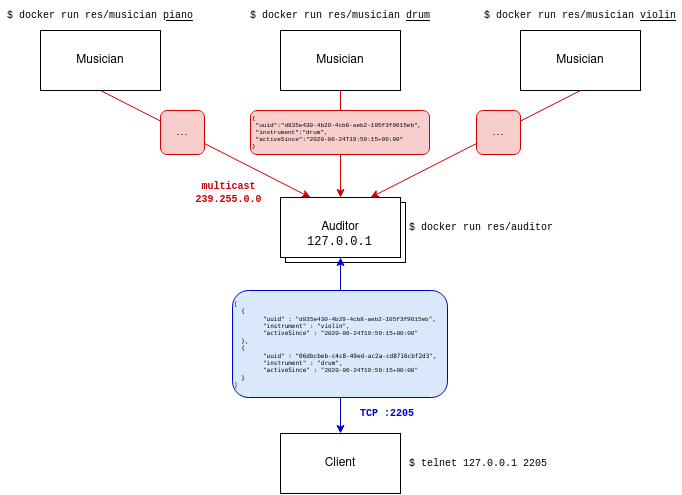

The diagram above was exported from draw.io. Its source (the exported page's mxGraphModel, read from the mxfile embedded in the PNG):
<mxGraphModel dx="943" dy="529" grid="0" gridSize="10" guides="1" tooltips="1" connect="1" arrows="1" fold="1" page="1" pageScale="1" pageWidth="827" pageHeight="1169" math="0" shadow="0">
  <root>
    <mxCell id="0" />
    <mxCell id="1" parent="0" />
    <mxCell id="RX8nN0M4UwjYhIE4pNc4-1" value="Musician" style="rounded=0;whiteSpace=wrap;html=1;" vertex="1" parent="1">
      <mxGeometry x="114" y="195" width="120" height="60" as="geometry" />
    </mxCell>
    <mxCell id="RX8nN0M4UwjYhIE4pNc4-2" value="&lt;font style=&quot;font-size: 10px&quot; face=&quot;Courier New&quot;&gt;$ docker run res/musician &lt;u&gt;piano&lt;/u&gt;&lt;/font&gt;" style="text;html=1;strokeColor=none;fillColor=none;align=center;verticalAlign=middle;whiteSpace=wrap;rounded=0;" vertex="1" parent="1">
      <mxGeometry x="74" y="165" width="200" height="30" as="geometry" />
    </mxCell>
    <mxCell id="RX8nN0M4UwjYhIE4pNc4-4" value="&lt;font style=&quot;font-size: 10px&quot; face=&quot;Courier New&quot;&gt;$ docker run res/auditor&lt;/font&gt;" style="text;html=1;strokeColor=none;fillColor=none;align=left;verticalAlign=middle;whiteSpace=wrap;rounded=0;" vertex="1" parent="1">
      <mxGeometry x="481" y="377" width="200" height="30" as="geometry" />
    </mxCell>
    <mxCell id="RX8nN0M4UwjYhIE4pNc4-5" value="Musician" style="rounded=0;whiteSpace=wrap;html=1;" vertex="1" parent="1">
      <mxGeometry x="354" y="195" width="120" height="60" as="geometry" />
    </mxCell>
    <mxCell id="RX8nN0M4UwjYhIE4pNc4-6" value="&lt;font style=&quot;font-size: 10px&quot; face=&quot;Courier New&quot;&gt;$ docker run res/musician &lt;u&gt;drum&lt;/u&gt;&lt;/font&gt;" style="text;html=1;strokeColor=none;fillColor=none;align=center;verticalAlign=middle;whiteSpace=wrap;rounded=0;" vertex="1" parent="1">
      <mxGeometry x="314" y="165" width="200" height="30" as="geometry" />
    </mxCell>
    <mxCell id="RX8nN0M4UwjYhIE4pNc4-7" value="Musician" style="rounded=0;whiteSpace=wrap;html=1;" vertex="1" parent="1">
      <mxGeometry x="594" y="195" width="120" height="60" as="geometry" />
    </mxCell>
    <mxCell id="RX8nN0M4UwjYhIE4pNc4-8" value="&lt;div&gt;&lt;font style=&quot;font-size: 10px&quot; face=&quot;Courier New&quot;&gt;$ docker run res/musician &lt;u&gt;violin&lt;/u&gt;&lt;/font&gt;&lt;/div&gt;" style="text;html=1;strokeColor=none;fillColor=none;align=center;verticalAlign=middle;whiteSpace=wrap;rounded=0;" vertex="1" parent="1">
      <mxGeometry x="554" y="165" width="200" height="30" as="geometry" />
    </mxCell>
    <mxCell id="RX8nN0M4UwjYhIE4pNc4-10" value="" style="endArrow=classic;html=1;exitX=0.5;exitY=1;exitDx=0;exitDy=0;entryX=0.25;entryY=0;entryDx=0;entryDy=0;fillColor=#f8cecc;strokeColor=#CC0000;" edge="1" parent="1" source="RX8nN0M4UwjYhIE4pNc4-1" target="RX8nN0M4UwjYhIE4pNc4-3">
      <mxGeometry width="50" height="50" relative="1" as="geometry">
        <mxPoint x="178" y="298" as="sourcePoint" />
        <mxPoint x="247" y="321" as="targetPoint" />
      </mxGeometry>
    </mxCell>
    <mxCell id="RX8nN0M4UwjYhIE4pNc4-11" value="" style="endArrow=classic;html=1;exitX=0.5;exitY=1;exitDx=0;exitDy=0;entryX=0.5;entryY=0;entryDx=0;entryDy=0;fillColor=#f8cecc;strokeColor=#CC0000;" edge="1" parent="1" source="RX8nN0M4UwjYhIE4pNc4-5" target="RX8nN0M4UwjYhIE4pNc4-3">
      <mxGeometry width="50" height="50" relative="1" as="geometry">
        <mxPoint x="408" y="262" as="sourcePoint" />
        <mxPoint x="438" y="372" as="targetPoint" />
      </mxGeometry>
    </mxCell>
    <mxCell id="RX8nN0M4UwjYhIE4pNc4-12" value="" style="endArrow=classic;html=1;exitX=0.5;exitY=1;exitDx=0;exitDy=0;entryX=0.75;entryY=0;entryDx=0;entryDy=0;fillColor=#f8cecc;strokeColor=#CC0000;" edge="1" parent="1" source="RX8nN0M4UwjYhIE4pNc4-7" target="RX8nN0M4UwjYhIE4pNc4-3">
      <mxGeometry width="50" height="50" relative="1" as="geometry">
        <mxPoint x="631" y="315" as="sourcePoint" />
        <mxPoint x="451" y="425" as="targetPoint" />
      </mxGeometry>
    </mxCell>
    <mxCell id="RX8nN0M4UwjYhIE4pNc4-13" value="&lt;div style=&quot;font-size: 10px;&quot;&gt;&lt;font style=&quot;font-size: 10px;&quot; face=&quot;Courier New&quot;&gt;multicast&lt;/font&gt;&lt;/div&gt;&lt;div style=&quot;font-size: 10px;&quot;&gt;&lt;font style=&quot;font-size: 10px;&quot; face=&quot;Courier New&quot;&gt;239.255.0.0&lt;br style=&quot;font-size: 10px;&quot;&gt;&lt;/font&gt;&lt;/div&gt;" style="text;html=1;strokeColor=none;fillColor=none;align=center;verticalAlign=middle;whiteSpace=wrap;rounded=0;fontStyle=1;fontColor=#CC0000;fontSize=10;" vertex="1" parent="1">
      <mxGeometry x="261" y="338" width="83" height="37" as="geometry" />
    </mxCell>
    <mxCell id="RX8nN0M4UwjYhIE4pNc4-16" value="Client" style="rounded=0;whiteSpace=wrap;html=1;" vertex="1" parent="1">
      <mxGeometry x="354" y="598" width="120" height="60" as="geometry" />
    </mxCell>
    <mxCell id="RX8nN0M4UwjYhIE4pNc4-26" value="&lt;font style=&quot;font-size: 10px;&quot; face=&quot;Courier New&quot; color=&quot;#0000CC&quot;&gt;TCP :2205&lt;br style=&quot;font-size: 10px;&quot;&gt;&lt;/font&gt;" style="text;html=1;strokeColor=none;fillColor=none;align=center;verticalAlign=middle;whiteSpace=wrap;rounded=0;dashed=1;fontColor=#000000;fontStyle=1;fontSize=10;" vertex="1" parent="1">
      <mxGeometry x="414" y="568" width="94" height="20" as="geometry" />
    </mxCell>
    <mxCell id="RX8nN0M4UwjYhIE4pNc4-28" value="&lt;div&gt;Auditor&lt;/div&gt;" style="rounded=0;whiteSpace=wrap;html=1;shadow=0;" vertex="1" parent="1">
      <mxGeometry x="359" y="367" width="120" height="60" as="geometry" />
    </mxCell>
    <mxCell id="RX8nN0M4UwjYhIE4pNc4-3" value="&lt;div&gt;Auditor&lt;/div&gt;" style="rounded=0;whiteSpace=wrap;html=1;" vertex="1" parent="1">
      <mxGeometry x="354" y="362" width="120" height="60" as="geometry" />
    </mxCell>
    <mxCell id="RX8nN0M4UwjYhIE4pNc4-27" value="" style="endArrow=classic;startArrow=classic;html=1;strokeColor=#0000CC;fontColor=#000000;exitX=0.5;exitY=0;exitDx=0;exitDy=0;entryX=0.5;entryY=1;entryDx=0;entryDy=0;" edge="1" parent="1" source="RX8nN0M4UwjYhIE4pNc4-16" target="RX8nN0M4UwjYhIE4pNc4-3">
      <mxGeometry width="50" height="50" relative="1" as="geometry">
        <mxPoint x="287" y="487" as="sourcePoint" />
        <mxPoint x="404" y="448" as="targetPoint" />
      </mxGeometry>
    </mxCell>
    <mxCell id="RX8nN0M4UwjYhIE4pNc4-29" value="&lt;font style=&quot;font-size: 10px&quot; face=&quot;Courier New&quot;&gt;$ telnet 127.0.0.1 2205&lt;br&gt;&lt;/font&gt;" style="text;html=1;strokeColor=none;fillColor=none;align=left;verticalAlign=middle;whiteSpace=wrap;rounded=0;" vertex="1" parent="1">
      <mxGeometry x="481" y="613" width="200" height="30" as="geometry" />
    </mxCell>
    <mxCell id="RX8nN0M4UwjYhIE4pNc4-30" value="&lt;font face=&quot;Courier New&quot;&gt;127.0.0.1&lt;/font&gt;" style="text;html=1;strokeColor=none;fillColor=none;align=center;verticalAlign=middle;whiteSpace=wrap;rounded=0;" vertex="1" parent="1">
      <mxGeometry x="354" y="392" width="119" height="30" as="geometry" />
    </mxCell>
    <mxCell id="RX8nN0M4UwjYhIE4pNc4-31" value="&lt;div style=&quot;font-size: 6px&quot;&gt;&lt;font style=&quot;font-size: 6px&quot; face=&quot;Courier New&quot;&gt;{&lt;/font&gt;&lt;/div&gt;&lt;div style=&quot;font-size: 6px&quot;&gt;&lt;font style=&quot;font-size: 6px&quot; face=&quot;Courier New&quot;&gt;&amp;nbsp;&quot;uuid&quot;:&quot;d835e430-4b29-4cb8-aeb2-105f3f9615eb&quot;,&lt;/font&gt;&lt;/div&gt;&lt;div style=&quot;font-size: 6px&quot;&gt;&lt;font style=&quot;font-size: 6px&quot; face=&quot;Courier New&quot;&gt;&amp;nbsp;&quot;instrument&quot;:&quot;drum&quot;,&lt;/font&gt;&lt;/div&gt;&lt;div style=&quot;font-size: 6px&quot;&gt;&lt;font style=&quot;font-size: 6px&quot; face=&quot;Courier New&quot;&gt;&amp;nbsp;&quot;activeSince&quot;:&quot;2020-06-24T19:59:15+00:00&quot;&lt;/font&gt;&lt;/div&gt;&lt;div style=&quot;font-size: 6px&quot;&gt;&lt;font style=&quot;font-size: 6px&quot; face=&quot;Courier New&quot;&gt;}&lt;/font&gt;&lt;/div&gt;" style="text;html=1;fillColor=#f8cecc;align=left;verticalAlign=middle;whiteSpace=wrap;rounded=1;shadow=0;fontSize=6;strokeColor=#CC0000;" vertex="1" parent="1">
      <mxGeometry x="324" y="275" width="179" height="44" as="geometry" />
    </mxCell>
    <mxCell id="RX8nN0M4UwjYhIE4pNc4-32" value="&lt;pre&gt;&lt;code&gt;[&lt;br&gt;  {&lt;br&gt;  &#09;&quot;uuid&quot; : &quot;&lt;/code&gt;&lt;code&gt;&lt;font style=&quot;font-size: 6px&quot; face=&quot;Courier New&quot;&gt;d835e430-4b29-4cb8-aeb2-105f3f9615eb&lt;/font&gt;&quot;,&lt;br&gt;  &#09;&quot;instrument&quot; : &quot;violin&quot;,&lt;br&gt;  &#09;&quot;activeSince&quot; : &quot;&lt;/code&gt;&lt;code&gt;&lt;font style=&quot;font-size: 6px&quot; face=&quot;Courier New&quot;&gt;2020-06-24T19:59:15+00:00&lt;/font&gt;&quot;&lt;br&gt;  },&lt;br&gt;  {&lt;br&gt;  &#09;&quot;uuid&quot; : &quot;06dbcbeb-c4c8-49ed-ac2a-cd8716cbf2d3&quot;,&lt;br&gt;  &#09;&quot;instrument&quot; : &quot;drum&quot;,&lt;br&gt;  &#09;&quot;activeSince&quot; : &quot;&lt;/code&gt;&lt;code&gt;&lt;font style=&quot;font-size: 6px&quot; face=&quot;Courier New&quot;&gt;2020-06-24T19:59:15+00:00&lt;/font&gt;&quot;&lt;br&gt;  }&lt;br&gt;]&lt;/code&gt;&lt;/pre&gt;" style="text;html=1;fillColor=#dae8fc;align=left;verticalAlign=middle;whiteSpace=wrap;rounded=1;shadow=0;fontSize=6;strokeColor=#0000CC;" vertex="1" parent="1">
      <mxGeometry x="306" y="455" width="215" height="107" as="geometry" />
    </mxCell>
    <mxCell id="RX8nN0M4UwjYhIE4pNc4-35" value=". . ." style="text;html=1;fillColor=#f8cecc;align=center;verticalAlign=middle;whiteSpace=wrap;rounded=1;shadow=0;fontSize=7;strokeColor=#CC0000;fontStyle=1" vertex="1" parent="1">
      <mxGeometry x="550" y="275" width="44" height="44" as="geometry" />
    </mxCell>
    <mxCell id="RX8nN0M4UwjYhIE4pNc4-36" value=". . ." style="text;html=1;fillColor=#f8cecc;align=center;verticalAlign=middle;whiteSpace=wrap;rounded=1;shadow=0;fontSize=7;strokeColor=#CC0000;fontStyle=1" vertex="1" parent="1">
      <mxGeometry x="234" y="275" width="44" height="44" as="geometry" />
    </mxCell>
  </root>
</mxGraphModel>